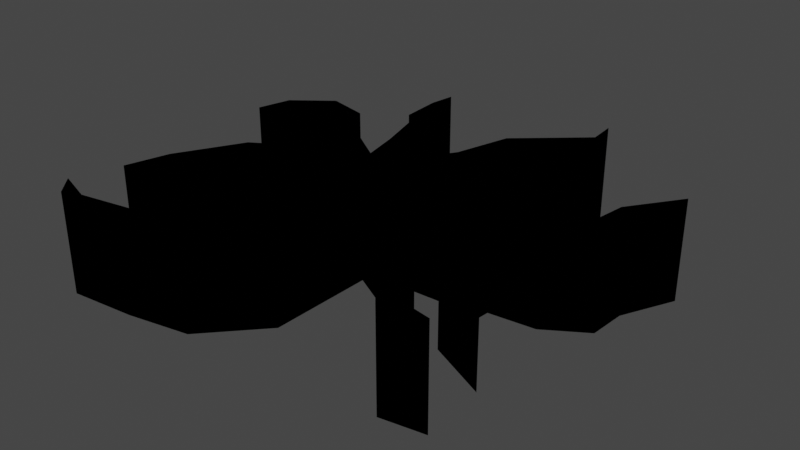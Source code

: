 # Source: Chao_quebrado_.blend  (saved by Blender 3.3.6; exported with 4.5.12 LTS)
import bpy
from mathutils import Matrix  # noqa: F401  (used for matrix-valued properties, if any)

bpy.ops.wm.read_factory_settings(use_empty=True)
scene = bpy.context.scene
scene.name = 'Scene'

# ---- collections
col_collection = bpy.data.collections.new('Collection'); scene.collection.children.link(col_collection)
col_crack_v2_svg = bpy.data.collections.new('Crack-v2.svg'); scene.collection.children.link(col_crack_v2_svg)

# ---- materials (node trees are filled in below, after node groups)
mat_svgmat_001 = bpy.data.materials.new('SVGMat.001')
mat_svgmat_001.use_transparent_shadow = False
mat_svgmat_001.diffuse_color = (0.0, 0.0, 0.0, 1.0)

# ---- material node trees

# ---- world
world_world = bpy.data.worlds.new('World'); scene.world = world_world
world_world.use_nodes = True; world_world.node_tree.nodes.clear()
_N = world_world.node_tree.nodes; _L = world_world.node_tree.links
n0 = _N.new('ShaderNodeOutputWorld'); n0.name = 'World Output'; n0.location = (300, 300)
n1 = _N.new('ShaderNodeBackground'); n1.name = 'Background'; n1.location = (10, 300)
n1.inputs[0].default_value = (0.05088, 0.05088, 0.05088, 1.0)
_L.new(n1.outputs[0], n0.inputs[0])
n0.is_active_output = True
world_world.color = (0.05088, 0.05088, 0.05088)
world_world.use_sun_shadow = False
world_world.sun_shadow_jitter_overblur = 0.0

# ---- meshes
me_curve = bpy.data.meshes.new('Curve')
me_curve.from_pydata([(0.05847, 0.09795, 0.0), (0.02342, 0.06842, 0.0), (0.01484, 0.03872, 0.0), (0.001281, 0.01913, 0.0), (0.001758, -0.0004394, 0.0), (-0.009727, 0.006604, 0.0), (-0.01804, 0.05811, 0.0), (-0.02882, 0.06029, 0.0), (-0.03442, 0.08467, 0.0), (-0.03845, 0.08378, 0.0), (-0.03702, 0.0617, 0.0), (-0.02991, 0.0536, 0.0), (-0.02288, 0.03029, 0.0), (-0.01847, 0.01075, 0.0), (-0.04185, 0.02601, 0.0), (-0.05918, 0.04695, 0.0), (-0.08265, 0.05255, 0.0), (-0.1038, 0.03686, 0.0), (-0.1086, 0.01883, 0.0), (-0.09856, 0.0347, 0.0), (-0.08112, 0.04769, 0.0), (-0.06326, 0.0406, 0.0), (-0.04027, 0.01667, 0.0), (-0.02341, 0.00699, 0.0), (-0.003485, -0.003324, 0.0), (-0.03669, 0.006627, 0.0), (-0.05286, -0.003598, 0.0), (-0.07669, -0.01815, 0.0), (-0.09602, -0.05231, 0.0), (-0.1024, -0.07542, 0.0), (-0.09853, -0.0713, 0.0), (-0.07299, -0.02016, 0.0), (-0.04415, -0.004707, 0.0), (-0.0432, -0.006898, 0.0), (-0.03597, -0.02473, 0.0), (-0.05645, -0.0408, 0.0), (-0.0263, -0.0616, 0.0), (-0.02629, -0.06161, 0.0), (-0.02632, -0.06159, 0.0), (-0.04603, -0.03982, 0.0), (-0.03001, -0.02697, 0.0), (-0.03292, -0.008726, 0.0), (-0.009085, -0.01498, 0.0), (-0.007563, -0.07064, 0.0), (-0.03333, -0.09752, 0.0), (-0.09044, -0.1076, 0.0), (-0.1109, -0.1009, 0.0), (-0.1005, -0.1117, 0.0), (-0.09913, -0.1116, 0.0), (-0.06392, -0.108, 0.0), (-0.02961, -0.1016, 0.0), (-0.001216, -0.07216, 0.0), (-0.0004474, -0.0158, 0.0), (0.01829, -0.02561, 0.0), (0.07921, -0.09346, 0.0), (-0.021, -0.01185, 0.0), (0.08018, -0.08557, 0.0), (0.04769, -0.04526, 0.0), (0.03946, -0.02326, 0.0), (0.02274, -0.01616, 0.0), (0.02455, -0.008359, 0.0), (0.0581, -0.007153, 0.0), (0.06753, -0.04005, 0.0), (0.1007, -0.05483, 0.0), (0.0311, -0.01971, 0.0), (0.02364, -0.01226, 0.0), (0.07199, -0.03592, 0.0), (0.06524, -0.01545, 0.0), (0.06592, -0.007088, 0.0), (0.0664, -0.0016, 0.0), (0.0925, 0.001028, 0.0), (0.1152, 0.01481, 0.0), (0.1164, 0.035, 0.0), (0.1303, 0.06308, 0.0), (0.1108, 0.03647, 0.0), (0.1078, 0.01595, 0.0), (0.09167, 0.006867, 0.0), (0.02468, -7.779e-05, 0.0), (0.01185, -0.006009, 0.0), (0.007402, 0.008117, 0.0), (0.02601, 0.007119, 0.0), (0.0257, 0.007031, 0.0), (0.02996, 0.01174, 0.0), (0.04163, 0.02935, 0.0), (0.038, 0.02986, 0.0), (0.02567, 0.01856, 0.0), (0.007023, 0.01898, 0.0), (0.01857, 0.03574, 0.0), (0.02603, 0.06577, 0.0), (0.06221, 0.0972, 0.0), (0.0571, 0.1133, 0.0), (-0.03643, 0.09757, 0.0), (0.008921, -0.0207, 0.0), (0.04358, -0.03426, 0.0), (0.04875, -0.05954, 0.0), (0.1031, -0.08952, 0.0), (0.06394, -0.06542, 0.0), (0.06221, 0.0972, -1.152), (0.0571, 0.1133, -1.152), (0.05847, 0.09795, -1.152), (0.02342, 0.06842, -1.152), (0.02603, 0.06577, -1.152), (-0.03643, 0.09757, -1.152), (-0.03845, 0.08378, -1.152), (-0.03702, 0.0617, -1.152), (-0.02882, 0.06029, -1.152), (-0.03442, 0.08467, -1.152), (-0.01804, 0.05811, -1.152), (-0.02991, 0.0536, -1.152), (0.1303, 0.06308, -1.152), (0.1108, 0.03647, -1.152), (0.1164, 0.035, -1.152), (0.01857, 0.03574, -1.152), (-0.05918, 0.04695, -1.152), (-0.08265, 0.05255, -1.152), (0.01484, 0.03872, -1.152), (-0.08112, 0.04769, -1.152), (-0.06326, 0.0406, -1.152), (-0.09856, 0.0347, -1.152), (-0.02288, 0.03029, -1.152), (-0.1038, 0.03686, -1.152), (0.001281, 0.01913, -1.152), (0.04163, 0.02935, -1.152), (0.038, 0.02986, -1.152), (0.1078, 0.01595, -1.152), (-0.04185, 0.02601, -1.152), (0.007023, 0.01898, -1.152), (0.1152, 0.01481, -1.152), (-0.1086, 0.01883, -1.152), (0.02996, 0.01174, -1.152), (-0.04027, 0.01667, -1.152), (-0.01847, 0.01075, -1.152), (0.02567, 0.01856, -1.152), (-0.009727, 0.006604, -1.152), (-0.02341, 0.00699, -1.152), (0.09167, 0.006867, -1.152), (0.001758, -0.0004394, -1.152), (0.02601, 0.007119, -1.152), (0.007402, 0.008117, -1.152), (0.0925, 0.001028, -1.152), (0.0257, 0.007031, -1.152), (0.01185, -0.006009, -1.152), (-0.03669, 0.006627, -1.152), (-0.05286, -0.003598, -1.152), (-0.003485, -0.003324, -1.152), (0.02468, -7.779e-05, -1.152), (0.0664, -0.0016, -1.152), (-0.04415, -0.004707, -1.152), (-0.07669, -0.01815, -1.152), (-0.0432, -0.006898, -1.152), (0.06592, -0.007088, -1.152), (0.0581, -0.007153, -1.152), (0.08018, -0.08557, -1.152), (0.06394, -0.06542, -1.152), (0.06524, -0.01545, -1.152), (0.02455, -0.008359, -1.152), (-0.03292, -0.008726, -1.152), (-0.021, -0.01185, -1.152), (-0.009085, -0.01498, -1.152), (-0.03597, -0.02473, -1.152), (-0.07299, -0.02016, -1.152), (0.02364, -0.01226, -1.152), (-0.0004474, -0.0158, -1.152), (0.008921, -0.0207, -1.152), (0.03946, -0.02326, -1.152), (0.0311, -0.01971, -1.152), (-0.03001, -0.02697, -1.152), (0.06753, -0.04005, -1.152), (0.07921, -0.09346, -1.152), (0.1031, -0.08952, -1.152), (0.02274, -0.01616, -1.152), (0.07199, -0.03592, -1.152), (0.01829, -0.02561, -1.152), (-0.09853, -0.0713, -1.152), (-0.04603, -0.03982, -1.152), (-0.05645, -0.0408, -1.152), (0.04358, -0.03426, -1.152), (-0.09602, -0.05231, -1.152), (0.04875, -0.05954, -1.152), (-0.001216, -0.07216, -1.152), (0.1007, -0.05483, -1.152), (-0.007563, -0.07064, -1.152), (-0.0263, -0.0616, -1.152), (-0.02629, -0.06161, -1.152), (-0.02632, -0.06159, -1.152), (0.04769, -0.04526, -1.152), (-0.1024, -0.07542, -1.152), (-0.03333, -0.09752, -1.152), (-0.02961, -0.1016, -1.152), (-0.09044, -0.1076, -1.152), (-0.1109, -0.1009, -1.152), (-0.06392, -0.108, -1.152), (-0.1005, -0.1117, -1.152), (-0.09913, -0.1116, -1.152)], [], [(29, 30, 173, 186), (88, 89, 97, 101), (43, 44, 187, 181), (32, 33, 149, 147), (91, 9, 103, 102), (53, 94, 178, 172), (9, 10, 104, 103), (50, 51, 179, 188), (68, 69, 146, 150), (7, 8, 106, 105), (6, 7, 105, 107), (44, 45, 189, 187), (56, 96, 153, 152), (10, 11, 108, 104), (45, 46, 190, 189), (67, 68, 150, 154), (73, 74, 110, 109), (49, 50, 188, 191), (60, 61, 151, 155), (72, 73, 109, 111), (46, 47, 192, 190), (87, 88, 101, 112), (47, 49, 191, 192), (15, 16, 114, 113), (47, 48, 193, 192), (55, 42, 158, 157), (1, 2, 115, 100), (57, 93, 176, 185), (33, 34, 159, 149), (20, 21, 117, 116), (8, 91, 102, 106), (31, 32, 147, 160), (19, 20, 116, 118), (65, 60, 155, 161), (11, 12, 119, 108), (52, 92, 163, 162), (16, 17, 120, 114), (2, 3, 121, 115), (58, 64, 165, 164), (83, 84, 123, 122), (40, 41, 156, 166), (74, 75, 124, 110), (61, 62, 167, 151), (14, 15, 113, 125), (86, 87, 112, 126), (54, 95, 169, 168), (71, 72, 111, 127), (18, 19, 118, 128), (64, 59, 170, 165), (82, 83, 122, 129), (66, 67, 154, 171), (21, 22, 130, 117), (92, 53, 172, 163), (12, 13, 131, 119), (59, 65, 161, 170), (17, 18, 128, 120), (30, 31, 160, 173), (84, 85, 132, 123), (39, 40, 166, 174), (3, 86, 126, 121), (34, 35, 175, 159), (5, 6, 107, 133), (41, 55, 157, 156), (85, 3, 121, 132), (93, 58, 164, 176), (13, 14, 125, 131), (27, 28, 177, 148), (22, 23, 134, 130), (94, 54, 168, 178), (75, 76, 135, 124), (51, 52, 162, 179), (3, 4, 136, 121), (63, 66, 171, 180), (80, 82, 129, 137), (79, 80, 137, 138), (70, 71, 127, 139), (80, 81, 140, 137), (42, 43, 181, 158), (4, 5, 133, 136), (78, 79, 138, 141), (62, 63, 180, 167), (25, 26, 143, 142), (24, 25, 142, 144), (89, 90, 98, 97), (23, 24, 144, 134), (90, 0, 99, 98), (36, 39, 174, 182), (0, 1, 100, 99), (35, 36, 182, 175), (76, 77, 145, 135), (36, 37, 183, 182), (69, 70, 139, 146), (37, 38, 184, 183), (95, 56, 152, 169), (96, 57, 185, 153), (26, 27, 148, 143), (28, 29, 186, 177), (77, 78, 141, 145)])
_uv = me_curve.uv_layers.new(name='UVMap')
_uv.uv.foreach_set('vector', [0.03557, 1.0, 0.05143, 1.0, 0.05143, 8.081e-07, 0.03557, 8.081e-07, 0.5678, 1.0, 0.7178, 1.0, 0.7178, 0.0, 0.5678, 2.694e-07, 0.4285, 1.0, 0.3217, 1.0, 0.3217, 8.081e-07, 0.4285, 8.081e-07, 0.2769, 1.0, 0.2808, 1.0, 0.2808, 2.694e-07, 0.2769, 2.694e-07, 0.3089, 1.0, 0.3005, 1.0, 0.3005, 0.0, 0.3089, 0.0, 0.5357, 1.0, 0.662, 1.0, 0.662, 8.081e-07, 0.5357, 2.694e-07, 0.3005, 1.0, 0.3064, 1.0, 0.3064, 2.694e-07, 0.3005, 0.0, 0.3371, 1.0, 0.4549, 1.0, 0.4549, 8.081e-07, 0.3371, 8.081e-07, 0.7332, 1.0, 0.7351, 1.0, 0.7351, 2.694e-07, 0.7332, 2.694e-07, 0.3404, 1.0, 0.3172, 1.0, 0.3172, 0.0, 0.3404, 2.694e-07, 0.3851, 1.0, 0.3404, 1.0, 0.3404, 2.694e-07, 0.3851, 2.694e-07, 0.3217, 1.0, 0.08498, 1.0, 0.08498, 8.081e-07, 0.3217, 8.081e-07, 0.7923, 1.0, 0.7249, 1.0, 0.7249, 8.081e-07, 0.7923, 8.081e-07, 0.3064, 1.0, 0.3359, 1.0, 0.3359, 2.694e-07, 0.3064, 2.694e-07, 0.08498, 1.0, 0.0, 1.0, 0.0, 8.081e-07, 0.08498, 8.081e-07, 0.7303, 1.0, 0.7332, 1.0, 0.7332, 2.694e-07, 0.7303, 2.694e-07, 1.0, 1.0, 0.9192, 1.0, 0.9192, 2.694e-07, 1.0, 2.694e-07, 0.1949, 1.0, 0.3371, 1.0, 0.3371, 8.081e-07, 0.1949, 8.081e-07, 0.5617, 1.0, 0.7007, 1.0, 0.7007, 2.694e-07, 0.5617, 2.694e-07, 0.9424, 1.0, 1.0, 1.0, 1.0, 2.694e-07, 0.9424, 2.694e-07, 0.0, 1.0, 0.04323, 1.0, 0.04323, 8.081e-07, 0.0, 8.081e-07, 0.5369, 1.0, 0.5678, 1.0, 0.5678, 2.694e-07, 0.5369, 2.694e-07, 0.04323, 1.0, 0.1949, 1.0, 0.1949, 8.081e-07, 0.04323, 8.081e-07, 0.2146, 1.0, 0.1173, 1.0, 0.1173, 2.694e-07, 0.2146, 2.694e-07, 0.04323, 1.0, 0.04898, 1.0, 0.04898, 8.081e-07, 0.04323, 8.081e-07, 0.3728, 1.0, 0.4222, 1.0, 0.4222, 2.694e-07, 0.3728, 2.694e-07, 0.557, 1.0, 0.5214, 1.0, 0.5214, 2.694e-07, 0.557, 0.0, 0.6576, 1.0, 0.6405, 1.0, 0.6405, 2.694e-07, 0.6576, 8.081e-07, 0.2808, 1.0, 0.3108, 1.0, 0.3108, 2.694e-07, 0.2808, 2.694e-07, 0.1236, 1.0, 0.1977, 1.0, 0.1977, 2.694e-07, 0.1236, 2.694e-07, 0.3172, 1.0, 0.3089, 1.0, 0.3089, 0.0, 0.3172, 0.0, 0.1573, 1.0, 0.2769, 1.0, 0.2769, 2.694e-07, 0.1573, 2.694e-07, 0.05131, 1.0, 0.1236, 1.0, 0.1236, 2.694e-07, 0.05131, 2.694e-07, 0.5579, 1.0, 0.5617, 1.0, 0.5617, 2.694e-07, 0.5579, 2.694e-07, 0.3359, 1.0, 0.3651, 1.0, 0.3651, 2.694e-07, 0.3359, 2.694e-07, 0.458, 1.0, 0.4969, 1.0, 0.4969, 2.694e-07, 0.458, 2.694e-07, 0.1173, 1.0, 0.02944, 1.0, 0.02944, 2.694e-07, 0.1173, 2.694e-07, 0.5214, 1.0, 0.4652, 1.0, 0.4652, 2.694e-07, 0.5214, 2.694e-07, 0.6235, 1.0, 0.5888, 1.0, 0.5888, 2.694e-07, 0.6235, 2.694e-07, 0.6325, 1.0, 0.6174, 1.0, 0.6174, 2.694e-07, 0.6325, 2.694e-07, 0.3355, 1.0, 0.3234, 1.0, 0.3234, 2.694e-07, 0.3355, 2.694e-07, 0.9192, 1.0, 0.9066, 1.0, 0.9066, 2.694e-07, 0.9192, 2.694e-07, 0.7007, 1.0, 0.7398, 1.0, 0.7398, 8.081e-07, 0.7007, 2.694e-07, 0.2864, 1.0, 0.2146, 1.0, 0.2146, 2.694e-07, 0.2864, 2.694e-07, 0.489, 1.0, 0.5369, 1.0, 0.5369, 2.694e-07, 0.489, 2.694e-07, 0.7883, 1.0, 0.8872, 1.0, 0.8872, 8.081e-07, 0.7883, 8.081e-07, 0.9376, 1.0, 0.9424, 1.0, 0.9424, 2.694e-07, 0.9376, 2.694e-07, 0.009583, 1.0, 0.05131, 1.0, 0.05131, 2.694e-07, 0.009583, 2.694e-07, 0.5888, 1.0, 0.5542, 1.0, 0.5542, 2.694e-07, 0.5888, 2.694e-07, 0.5841, 1.0, 0.6325, 1.0, 0.6325, 2.694e-07, 0.5841, 2.694e-07, 0.7583, 1.0, 0.7303, 1.0, 0.7303, 2.694e-07, 0.7583, 2.694e-07, 0.1977, 1.0, 0.2929, 1.0, 0.2929, 2.694e-07, 0.1977, 2.694e-07, 0.4969, 1.0, 0.5357, 1.0, 0.5357, 2.694e-07, 0.4969, 2.694e-07, 0.3651, 1.0, 0.3833, 1.0, 0.3833, 2.694e-07, 0.3651, 2.694e-07, 0.5542, 1.0, 0.5579, 1.0, 0.5579, 2.694e-07, 0.5542, 2.694e-07, 0.02944, 1.0, 0.009583, 1.0, 0.009583, 2.694e-07, 0.02944, 2.694e-07, 0.05143, 1.0, 0.1573, 1.0, 0.1573, 2.694e-07, 0.05143, 8.081e-07, 0.6174, 1.0, 0.5663, 1.0, 0.5663, 2.694e-07, 0.6174, 2.694e-07, 0.2691, 1.0, 0.3355, 1.0, 0.3355, 2.694e-07, 0.2691, 2.694e-07, 0.4652, 1.0, 0.489, 1.0, 0.489, 2.694e-07, 0.4652, 2.694e-07, 0.3108, 1.0, 0.2259, 1.0, 0.2259, 8.081e-07, 0.3108, 2.694e-07, 0.4196, 1.0, 0.3851, 1.0, 0.3851, 2.694e-07, 0.4196, 2.694e-07, 0.3234, 1.0, 0.3728, 1.0, 0.3728, 2.694e-07, 0.3234, 2.694e-07, 0.5663, 1.0, 0.4652, 1.0, 0.4652, 2.694e-07, 0.5663, 2.694e-07, 0.6405, 1.0, 0.6235, 1.0, 0.6235, 2.694e-07, 0.6405, 2.694e-07, 0.3833, 1.0, 0.2864, 1.0, 0.2864, 2.694e-07, 0.3833, 2.694e-07, 0.142, 1.0, 0.06185, 1.0, 0.06185, 8.081e-07, 0.142, 2.694e-07, 0.2929, 1.0, 0.3628, 1.0, 0.3628, 2.694e-07, 0.2929, 2.694e-07, 0.662, 1.0, 0.7883, 1.0, 0.7883, 8.081e-07, 0.662, 8.081e-07, 0.9066, 1.0, 0.8399, 1.0, 0.8399, 2.694e-07, 0.9066, 2.694e-07, 0.4549, 1.0, 0.458, 1.0, 0.458, 2.694e-07, 0.4549, 8.081e-07, 0.4652, 1.0, 0.4672, 1.0, 0.4672, 2.694e-07, 0.4652, 2.694e-07, 0.8773, 1.0, 0.7583, 1.0, 0.7583, 2.694e-07, 0.8773, 8.081e-07, 0.5677, 1.0, 0.5841, 1.0, 0.5841, 2.694e-07, 0.5677, 2.694e-07, 0.4906, 1.0, 0.5677, 1.0, 0.5677, 2.694e-07, 0.4906, 2.694e-07, 0.8433, 1.0, 0.9376, 1.0, 0.9376, 2.694e-07, 0.8433, 2.694e-07, 0.5677, 1.0, 0.5664, 1.0, 0.5664, 2.694e-07, 0.5677, 2.694e-07, 0.4222, 1.0, 0.4285, 1.0, 0.4285, 8.081e-07, 0.4222, 2.694e-07, 0.4672, 1.0, 0.4196, 1.0, 0.4196, 2.694e-07, 0.4672, 2.694e-07, 0.509, 1.0, 0.4906, 1.0, 0.4906, 2.694e-07, 0.509, 2.694e-07, 0.7398, 1.0, 0.8773, 1.0, 0.8773, 8.081e-07, 0.7398, 8.081e-07, 0.3078, 1.0, 0.2408, 1.0, 0.2408, 2.694e-07, 0.3078, 2.694e-07, 0.4454, 1.0, 0.3078, 1.0, 0.3078, 2.694e-07, 0.4454, 2.694e-07, 0.7178, 1.0, 0.6966, 1.0, 0.6966, 0.0, 0.7178, 0.0, 0.3628, 1.0, 0.4454, 1.0, 0.4454, 2.694e-07, 0.3628, 2.694e-07, 0.6966, 1.0, 0.7023, 1.0, 0.7023, 0.0, 0.6966, 0.0, 0.3509, 1.0, 0.2691, 1.0, 0.2691, 2.694e-07, 0.3509, 8.081e-07, 0.7023, 1.0, 0.557, 1.0, 0.557, 0.0, 0.7023, 0.0, 0.2259, 1.0, 0.3509, 1.0, 0.3509, 8.081e-07, 0.2259, 8.081e-07, 0.8399, 1.0, 0.5622, 1.0, 0.5622, 2.694e-07, 0.8399, 2.694e-07, 0.3509, 1.0, 0.3509, 1.0, 0.3509, 8.081e-07, 0.3509, 8.081e-07, 0.7351, 1.0, 0.8433, 1.0, 0.8433, 2.694e-07, 0.7351, 2.694e-07, 0.3509, 1.0, 0.3508, 1.0, 0.3508, 8.081e-07, 0.3509, 8.081e-07, 0.8872, 1.0, 0.7923, 1.0, 0.7923, 8.081e-07, 0.8872, 8.081e-07, 0.7249, 1.0, 0.6576, 1.0, 0.6576, 8.081e-07, 0.7249, 8.081e-07, 0.2408, 1.0, 0.142, 1.0, 0.142, 2.694e-07, 0.2408, 2.694e-07, 0.06185, 1.0, 0.03557, 1.0, 0.03557, 8.081e-07, 0.06185, 8.081e-07, 0.5622, 1.0, 0.509, 1.0, 0.509, 2.694e-07, 0.5622, 2.694e-07])
me_curve.materials.append(mat_svgmat_001)
me_curve.update()
me_curve_001 = bpy.data.meshes.new('Curve.001')
me_curve_001.from_pydata([(0.05847, 0.09795, 0.0), (0.02342, 0.06842, 0.0), (0.01484, 0.03872, 0.0), (0.001281, 0.01913, 0.0), (0.001758, -0.0004394, 0.0), (-0.009727, 0.006604, 0.0), (-0.01804, 0.05811, 0.0), (-0.02882, 0.06029, 0.0), (-0.03442, 0.08467, 0.0), (-0.03845, 0.08378, 0.0), (-0.03702, 0.0617, 0.0), (-0.02991, 0.0536, 0.0), (-0.02288, 0.03029, 0.0), (-0.01847, 0.01075, 0.0), (-0.04185, 0.02601, 0.0), (-0.05918, 0.04695, 0.0), (-0.08265, 0.05255, 0.0), (-0.1038, 0.03686, 0.0), (-0.1086, 0.01883, 0.0), (-0.09856, 0.0347, 0.0), (-0.08112, 0.04769, 0.0), (-0.06326, 0.0406, 0.0), (-0.04027, 0.01667, 0.0), (-0.02341, 0.00699, 0.0), (-0.003485, -0.003324, 0.0), (-0.03669, 0.006627, 0.0), (-0.05286, -0.003598, 0.0), (-0.07669, -0.01815, 0.0), (-0.09602, -0.05231, 0.0), (-0.1024, -0.07542, 0.0), (-0.09853, -0.0713, 0.0), (-0.07299, -0.02016, 0.0), (-0.04415, -0.004707, 0.0), (-0.0432, -0.006898, 0.0), (-0.03597, -0.02473, 0.0), (-0.05645, -0.0408, 0.0), (-0.0263, -0.0616, 0.0), (-0.04603, -0.03982, 0.0), (-0.03001, -0.02697, 0.0), (-0.03292, -0.008726, 0.0), (-0.009085, -0.01498, 0.0), (-0.007563, -0.07064, 0.0), (-0.03333, -0.09752, 0.0), (-0.09044, -0.1076, 0.0), (-0.1109, -0.1009, 0.0), (-0.1005, -0.1117, 0.0), (-0.06392, -0.108, 0.0), (-0.02961, -0.1016, 0.0), (-0.001216, -0.07216, 0.0), (-0.0004474, -0.0158, 0.0), (0.01829, -0.02561, 0.0), (0.07921, -0.09346, 0.0), (-0.021, -0.01185, 0.0), (-0.004187, -0.008543, 0.0), (0.08018, -0.08557, 0.0), (0.04769, -0.04526, 0.0), (0.03946, -0.02326, 0.0), (0.02274, -0.01616, 0.0), (0.02455, -0.008359, 0.0), (0.0581, -0.007153, 0.0), (0.06753, -0.04005, 0.0), (0.1007, -0.05483, 0.0), (0.0311, -0.01971, 0.0), (-0.004766, -0.01539, 0.0), (0.02364, -0.01226, 0.0), (0.07199, -0.03592, 0.0), (0.06524, -0.01545, 0.0), (0.06592, -0.007088, 0.0), (0.0664, -0.0016, 0.0), (0.0925, 0.001028, 0.0), (0.1152, 0.01481, 0.0), (0.1164, 0.035, 0.0), (0.1303, 0.06308, 0.0), (0.1108, 0.03647, 0.0), (0.1078, 0.01595, 0.0), (0.09167, 0.006867, 0.0), (0.02468, -7.779e-05, 0.0), (0.01185, -0.006009, 0.0), (0.007402, 0.008117, 0.0), (0.02601, 0.007119, 0.0), (0.02996, 0.01174, 0.0), (0.04163, 0.02935, 0.0), (0.038, 0.02986, 0.0), (0.02567, 0.01856, 0.0), (0.007023, 0.01898, 0.0), (0.01857, 0.03574, 0.0), (0.02603, 0.06577, 0.0), (0.06221, 0.0972, 0.0), (0.0571, 0.1133, 0.0), (-0.03643, 0.09757, 0.0), (0.008921, -0.0207, 0.0), (0.04358, -0.03426, 0.0), (0.04875, -0.05954, 0.0), (0.1031, -0.08952, 0.0), (0.06394, -0.06542, 0.0)], [], [(8, 89, 9, 10, 11, 12, 13, 5, 6, 7), (3, 4, 77, 78, 79, 80, 81, 82, 83), (32, 26, 27, 31), (71, 72, 73, 74, 75, 76, 77, 68, 69, 70), (66, 67, 59, 60, 65), (24, 25, 26, 32, 33, 77), (67, 68, 77, 33, 39, 53, 58, 59), (30, 31, 27, 28, 29), (58, 53, 39, 52, 40, 63, 49, 90, 50, 92, 51, 93, 54, 94, 55, 91, 56, 62, 57, 64), (39, 33, 34, 35, 36, 37, 38), (60, 61, 65), (15, 16, 17, 18, 19, 20, 21, 22, 23, 24, 77, 4, 5, 13, 14), (47, 42, 43, 44, 45, 46), (48, 49, 63, 40, 41), (48, 41, 42, 47), (87, 88, 0, 1, 2, 3, 84, 85, 86)])
_uv = me_curve_001.uv_layers.new(name='UVMap')
_uv.uv.foreach_set('vector', [0.08816, 0.0, 0.1136, 0.0, 0.139, 0.0, 0.1523, 0.0, 0.1534, 0.0, 0.1671, 0.0, 0.1798, 0.0, 0.04836, 0.0, 0.06174, 0.0, 0.07502, 0.0, 0.4736, 0.0, 0.04168, 0.0, 0.8783, 0.0, 0.8849, 0.0, 0.8978, 0.0, 0.9008, 0.0, 0.9116, 0.0, 0.9332, 0.0, 0.9461, 0.0, 0.4073, 0.0, 0.3317, 0.0, 0.3441, 0.0, 0.3988, 0.0, 0.8193, 0.0, 0.829, 0.0, 0.8366, 0.0, 0.8438, 0.0, 0.857, 0.0, 0.871, 0.0, 0.8783, 0.0, 0.7854, 0.0, 0.7988, 0.0, 0.8061, 0.0, 0.7782, 0.0, 0.7797, 0.0, 0.6759, 0.0, 0.6965, 0.0, 0.7649, 0.0, 0.317, 0.0, 0.3302, 0.0, 0.3317, 0.0, 0.4073, 0.0, 0.4106, 0.0, 0.8783, 0.0, 0.7797, 0.0, 0.7854, 0.0, 0.8783, 0.0, 0.4106, 0.0, 0.4953, 0.0, 0.5823, 0.0, 0.6692, 0.0, 0.6759, 0.0, 0.3844, 0.0, 0.3988, 0.0, 0.3441, 0.0, 0.3574, 0.0, 0.3715, 0.0, 0.6692, 0.0, 0.5823, 0.0, 0.4953, 0.0, 0.4986, 0.0, 0.5019, 0.0, 0.5472, 0.0, 0.5925, 0.0, 0.5988, 0.0, 0.605, 0.0, 0.6221, 0.0, 0.6393, 0.0, 0.6401, 0.0, 0.6409, 0.0, 0.6415, 0.0, 0.642, 0.0, 0.6456, 0.0, 0.6493, 0.0, 0.6559, 0.0, 0.6626, 0.0, 0.6659, 0.0, 0.4953, 0.0, 0.4106, 0.0, 0.4213, 0.0, 0.4347, 0.0, 0.4355, 0.0, 0.4685, 0.0, 0.482, 0.0, 0.6965, 0.0, 0.7482, 0.0, 0.7649, 0.0, 0.2023, 0.0, 0.2157, 0.0, 0.2232, 0.0, 0.2362, 0.0, 0.2494, 0.0, 0.2629, 0.0, 0.2701, 0.0, 0.291, 0.0, 0.3056, 0.0, 0.317, 0.0, 0.8783, 0.0, 0.04168, 0.0, 0.04836, 0.0, 0.1798, 0.0, 0.189, 0.0, 0.572, 0.0, 0.5164, 0.0, 0.5303, 0.0, 0.5375, 0.0, 0.5504, 0.0, 0.5648, 0.0, 0.5853, 0.0, 0.5925, 0.0, 0.5472, 0.0, 0.5019, 0.0, 0.5153, 0.0, 0.5853, 0.0, 0.5153, 0.0, 0.5164, 0.0, 0.572, 0.0, 0.9872, 0.0, 0.9709, 0.0, 0.006662, 0.0, 0.02, 0.0, 0.03335, 0.0, 0.4471, 0.0, 0.9533, 0.0, 0.9666, 0.0, 0.9739, 0.0])
me_curve_001.materials.append(mat_svgmat_001)
me_curve_001.update()
me_curve_002 = bpy.data.meshes.new('Curve.002')
me_curve_002.from_pydata([(0.06221, 0.0972, -1.152), (0.0571, 0.1133, -1.152), (0.05847, 0.09795, -1.152), (0.02342, 0.06842, -1.152), (0.02603, 0.06577, -1.152), (-0.03643, 0.09757, -1.152), (-0.03845, 0.08378, -1.152), (-0.03702, 0.0617, -1.152), (-0.02882, 0.06029, -1.152), (-0.03442, 0.08467, -1.152), (-0.01804, 0.05811, -1.152), (-0.02991, 0.0536, -1.152), (0.1303, 0.06308, -1.152), (0.1108, 0.03647, -1.152), (0.1164, 0.035, -1.152), (0.01857, 0.03574, -1.152), (-0.05918, 0.04695, -1.152), (-0.08265, 0.05255, -1.152), (0.01484, 0.03872, -1.152), (-0.08112, 0.04769, -1.152), (-0.06326, 0.0406, -1.152), (-0.09856, 0.0347, -1.152), (-0.02288, 0.03029, -1.152), (-0.1038, 0.03686, -1.152), (0.001281, 0.01913, -1.152), (0.04163, 0.02935, -1.152), (0.038, 0.02986, -1.152), (0.1078, 0.01595, -1.152), (-0.04185, 0.02601, -1.152), (0.007023, 0.01898, -1.152), (0.1152, 0.01481, -1.152), (-0.1086, 0.01883, -1.152), (0.02996, 0.01174, -1.152), (-0.04027, 0.01667, -1.152), (-0.01847, 0.01075, -1.152), (0.02567, 0.01856, -1.152), (-0.009727, 0.006604, -1.152), (-0.02341, 0.00699, -1.152), (0.09167, 0.006867, -1.152), (0.001758, -0.0004394, -1.152), (0.02601, 0.007119, -1.152), (0.007402, 0.008117, -1.152), (0.0925, 0.001028, -1.152), (0.01185, -0.006009, -1.152), (-0.03669, 0.006627, -1.152), (-0.05286, -0.003598, -1.152), (-0.003485, -0.003324, -1.152), (0.02468, -7.779e-05, -1.152), (0.0664, -0.0016, -1.152), (-0.04415, -0.004707, -1.152), (-0.07669, -0.01815, -1.152), (-0.0432, -0.006898, -1.152), (0.06592, -0.007088, -1.152), (0.0581, -0.007153, -1.152), (0.08018, -0.08557, -1.152), (0.06394, -0.06542, -1.152), (0.06524, -0.01545, -1.152), (0.02455, -0.008359, -1.152), (-0.004187, -0.008543, -1.152), (-0.03292, -0.008726, -1.152), (-0.021, -0.01185, -1.152), (-0.009085, -0.01498, -1.152), (-0.03597, -0.02473, -1.152), (-0.07299, -0.02016, -1.152), (0.02364, -0.01226, -1.152), (-0.0004474, -0.0158, -1.152), (0.008921, -0.0207, -1.152), (0.03946, -0.02326, -1.152), (0.0311, -0.01971, -1.152), (-0.03001, -0.02697, -1.152), (0.06753, -0.04005, -1.152), (-0.004766, -0.01539, -1.152), (0.07921, -0.09346, -1.152), (0.1031, -0.08952, -1.152), (0.02274, -0.01616, -1.152), (0.07199, -0.03592, -1.152), (0.01829, -0.02561, -1.152), (-0.09853, -0.0713, -1.152), (-0.04603, -0.03982, -1.152), (-0.05645, -0.0408, -1.152), (0.04358, -0.03426, -1.152), (-0.09602, -0.05231, -1.152), (0.04875, -0.05954, -1.152), (-0.001216, -0.07216, -1.152), (0.1007, -0.05483, -1.152), (-0.007563, -0.07064, -1.152), (-0.0263, -0.0616, -1.152), (0.04769, -0.04526, -1.152), (-0.1024, -0.07542, -1.152), (-0.03333, -0.09752, -1.152), (-0.02961, -0.1016, -1.152), (-0.09044, -0.1076, -1.152), (-0.1109, -0.1009, -1.152), (-0.06392, -0.108, -1.152), (-0.1005, -0.1117, -1.152)], [], [(14, 12, 13, 27, 38, 47, 43, 48, 42, 30), (46, 44, 45, 49, 51, 43), (56, 52, 53, 70, 75), (52, 48, 43, 51, 59, 58, 57, 53), (49, 45, 50, 63), (24, 39, 43, 41, 40, 32, 25, 26, 35), (9, 5, 6, 7, 11, 22, 34, 36, 10, 8), (77, 63, 50, 81, 88), (57, 58, 59, 60, 61, 71, 65, 66, 76, 82, 72, 73, 54, 55, 87, 80, 67, 68, 74, 64), (59, 51, 62, 79, 86, 78, 69), (70, 84, 75), (16, 17, 23, 31, 21, 19, 20, 33, 37, 46, 43, 39, 36, 34, 28), (90, 89, 91, 92, 94, 93), (83, 65, 71, 61, 85), (83, 85, 89, 90), (0, 1, 2, 3, 18, 24, 29, 15, 4)])
_uv = me_curve_002.uv_layers.new(name='UVMap')
_uv.uv.foreach_set('vector', [0.9424, 0.6519, 1.0, 0.7768, 0.9192, 0.6585, 0.9066, 0.5673, 0.8399, 0.5269, 0.5622, 0.4961, 0.509, 0.4697, 0.7351, 0.4893, 0.8433, 0.501, 0.9376, 0.5622, 0.4454, 0.4816, 0.3078, 0.5259, 0.2408, 0.4804, 0.2769, 0.4755, 0.2808, 0.4658, 0.509, 0.4697, 0.7303, 0.4277, 0.7332, 0.4649, 0.7007, 0.4646, 0.7398, 0.3184, 0.7583, 0.3368, 0.7332, 0.4649, 0.7351, 0.4893, 0.509, 0.4697, 0.2808, 0.4658, 0.3234, 0.4576, 0.4425, 0.4584, 0.5617, 0.4593, 0.7007, 0.4646, 0.2769, 0.4755, 0.2408, 0.4804, 0.142, 0.4157, 0.1573, 0.4068, 0.4652, 0.5814, 0.4672, 0.4945, 0.509, 0.4697, 0.4906, 0.5325, 0.5677, 0.528, 0.5841, 0.5486, 0.6325, 0.6269, 0.6174, 0.6291, 0.5663, 0.5789, 0.3172, 0.8727, 0.3089, 0.93, 0.3005, 0.8687, 0.3064, 0.7706, 0.3359, 0.7346, 0.3651, 0.631, 0.3833, 0.5442, 0.4196, 0.5258, 0.3851, 0.7547, 0.3404, 0.7643, 0.05143, 0.1795, 0.1573, 0.4068, 0.142, 0.4157, 0.06185, 0.2639, 0.03557, 0.1612, 0.5617, 0.4593, 0.4425, 0.4584, 0.3234, 0.4576, 0.3728, 0.4437, 0.4222, 0.4298, 0.4401, 0.428, 0.458, 0.4262, 0.4969, 0.4044, 0.5357, 0.3826, 0.662, 0.2318, 0.7883, 0.08104, 0.8872, 0.09857, 0.7923, 0.1161, 0.7249, 0.2057, 0.6576, 0.2953, 0.6405, 0.3441, 0.6235, 0.393, 0.5888, 0.4088, 0.5542, 0.4246, 0.5579, 0.4419, 0.3234, 0.4576, 0.2808, 0.4658, 0.3108, 0.3865, 0.2259, 0.3151, 0.3509, 0.2226, 0.2691, 0.3194, 0.3355, 0.3765, 0.7398, 0.3184, 0.8773, 0.2527, 0.7583, 0.3368, 0.2146, 0.7051, 0.1173, 0.73, 0.02944, 0.6602, 0.009583, 0.5801, 0.05131, 0.6506, 0.1236, 0.7084, 0.1977, 0.6768, 0.2929, 0.5705, 0.3628, 0.5275, 0.4454, 0.4816, 0.509, 0.4697, 0.4672, 0.4945, 0.4196, 0.5258, 0.3833, 0.5442, 0.2864, 0.612, 0.3371, 0.04489, 0.3217, 0.06302, 0.08498, 0.0182, 0.0, 0.04789, 0.04323, 0.0, 0.1949, 0.01655, 0.4549, 0.1757, 0.458, 0.4262, 0.4401, 0.428, 0.4222, 0.4298, 0.4285, 0.1825, 0.4549, 0.1757, 0.4285, 0.1825, 0.3217, 0.06302, 0.3371, 0.04489, 0.7178, 0.9284, 0.6966, 1.0, 0.7023, 0.9317, 0.557, 0.8005, 0.5214, 0.6685, 0.4652, 0.5814, 0.489, 0.5808, 0.5369, 0.6553, 0.5678, 0.7887])
me_curve_002.materials.append(mat_svgmat_001)
me_curve_002.update()

# ---- objects
ob_groundcrackwalls = bpy.data.objects.new('GroundCrackWalls', me_curve)
ob_groundcracktop = bpy.data.objects.new('GroundCrackTop', me_curve_001)
ob_groundcrackbottom = bpy.data.objects.new('GroundCrackBottom', me_curve_002)

# ---- transforms, parenting, visibility, modifiers, constraints
ob_groundcrackwalls.location = (0.0, 0.0, 0.0)
ob_groundcrackwalls.scale = (20.73, 21.67, 1.0)
ob_groundcracktop.location = (0.0, 0.0, 0.0)
ob_groundcracktop.scale = (20.73, 21.67, 1.0)
ob_groundcrackbottom.location = (0.0, 0.0, 0.0)
ob_groundcrackbottom.scale = (20.73, 21.67, 1.0)

# ---- collection membership
col_crack_v2_svg.objects.link(ob_groundcrackwalls)
col_crack_v2_svg.objects.link(ob_groundcracktop)
col_crack_v2_svg.objects.link(ob_groundcrackbottom)

# ---- scene / render settings (as saved in the file)
scene.frame_start = 1; scene.frame_end = 250; scene.frame_set(0)
scene.render.engine = 'BLENDER_EEVEE_NEXT'
scene.cycles.sampling_pattern = 'TABULATED_SOBOL'
scene.cycles.use_light_tree = False
scene.view_settings.view_transform = 'Filmic'
bpy.context.view_layer.update()

# ---- added for rendering (the .blend has no active camera and no usable light): camera, sun
cam_auto = bpy.data.cameras.new('AutoCamera')
cam_auto.lens = 50.0
cam_auto.sensor_width = 36.0
cam_auto.clip_end = 1000.0
ob_auto_camera = bpy.data.objects.new('AutoCamera', cam_auto)
scene.collection.objects.link(ob_auto_camera)
ob_auto_camera.location = (6.75042, -7.84232, 4.66403)
ob_auto_camera.rotation_euler = (1.09748, -7.21219e-08, 0.694738)
scene.camera = ob_auto_camera
light_auto_sun = bpy.data.lights.new('AutoSun', 'SUN')
light_auto_sun.energy = 3.0
light_auto_sun.angle = 0.0523599
ob_auto_sun = bpy.data.objects.new('AutoSun', light_auto_sun)
scene.collection.objects.link(ob_auto_sun)
ob_auto_sun.rotation_euler = (0.872665, 0.174533, 0.523599)
bpy.context.view_layer.update()
